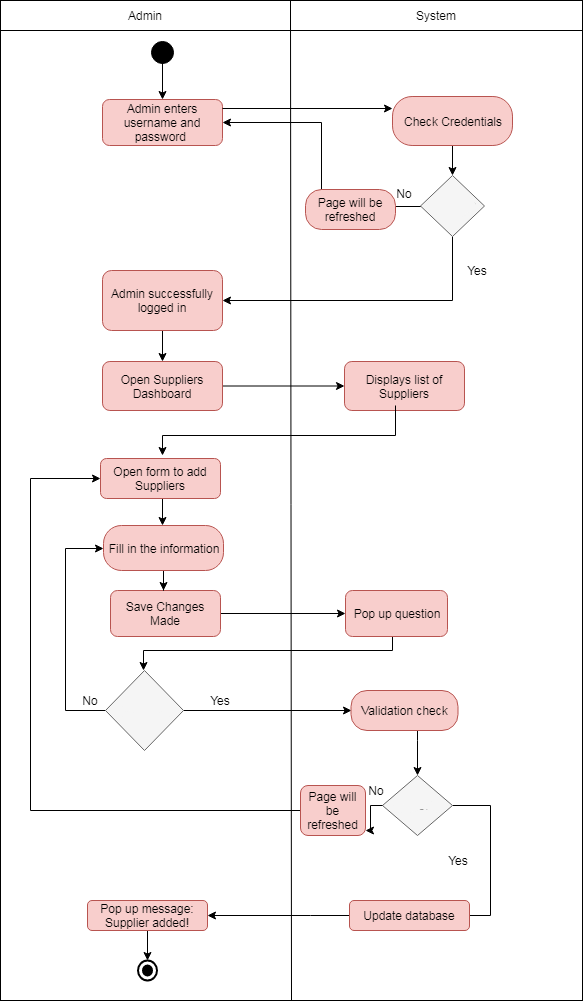

The diagram above was exported from draw.io. Its source (the exported page's mxGraphModel, read from the mxfile embedded in the PNG):
<mxGraphModel dx="840" dy="1533" grid="1" gridSize="10" guides="1" tooltips="1" connect="1" arrows="1" fold="1" page="1" pageScale="1" pageWidth="850" pageHeight="1100" math="0" shadow="0">
  <root>
    <mxCell id="0" />
    <mxCell id="1" parent="0" />
    <mxCell id="u1t0pqgW_Okq3vDd_ESV-3" value="" style="html=1;dashed=0;whitespace=wrap;gradientColor=#ffffff;" vertex="1" parent="1">
      <mxGeometry x="210" y="-40" width="582" height="990" as="geometry" />
    </mxCell>
    <mxCell id="ShD6kJjR1pyC2rvackcW-114" value="Admin enters username and password&amp;nbsp;" style="rounded=1;whiteSpace=wrap;html=1;fillColor=#f8cecc;strokeColor=#b85450;" parent="1" vertex="1">
      <mxGeometry x="312" y="49" width="120" height="46" as="geometry" />
    </mxCell>
    <mxCell id="u1t0pqgW_Okq3vDd_ESV-53" value="" style="edgeStyle=orthogonalEdgeStyle;rounded=0;orthogonalLoop=1;jettySize=auto;html=1;strokeColor=#000000;" edge="1" parent="1" source="ShD6kJjR1pyC2rvackcW-115" target="u1t0pqgW_Okq3vDd_ESV-52">
      <mxGeometry relative="1" as="geometry" />
    </mxCell>
    <mxCell id="ShD6kJjR1pyC2rvackcW-115" value="Admin successfully logged in" style="rounded=1;whiteSpace=wrap;html=1;fillColor=#f8cecc;strokeColor=#b85450;" parent="1" vertex="1">
      <mxGeometry x="312" y="220" width="120" height="60" as="geometry" />
    </mxCell>
    <mxCell id="u1t0pqgW_Okq3vDd_ESV-58" value="" style="edgeStyle=orthogonalEdgeStyle;rounded=0;orthogonalLoop=1;jettySize=auto;html=1;strokeColor=#000000;" edge="1" parent="1" source="u1t0pqgW_Okq3vDd_ESV-52" target="u1t0pqgW_Okq3vDd_ESV-57">
      <mxGeometry relative="1" as="geometry" />
    </mxCell>
    <mxCell id="u1t0pqgW_Okq3vDd_ESV-52" value="Open Suppliers Dashboard" style="rounded=1;whiteSpace=wrap;html=1;fillColor=#f8cecc;strokeColor=#b85450;" vertex="1" parent="1">
      <mxGeometry x="312" y="311" width="120" height="49" as="geometry" />
    </mxCell>
    <mxCell id="u1t0pqgW_Okq3vDd_ESV-57" value="Displays list of Suppliers" style="rounded=1;whiteSpace=wrap;html=1;fillColor=#f8cecc;strokeColor=#b85450;" vertex="1" parent="1">
      <mxGeometry x="554" y="311" width="120" height="49" as="geometry" />
    </mxCell>
    <mxCell id="u1t0pqgW_Okq3vDd_ESV-131" value="" style="edgeStyle=orthogonalEdgeStyle;rounded=0;orthogonalLoop=1;jettySize=auto;html=1;strokeColor=#000000;entryX=0.5;entryY=0;entryDx=0;entryDy=0;" edge="1" parent="1">
      <mxGeometry relative="1" as="geometry">
        <mxPoint x="370" y="448" as="sourcePoint" />
        <mxPoint x="372" y="475" as="targetPoint" />
      </mxGeometry>
    </mxCell>
    <mxCell id="u1t0pqgW_Okq3vDd_ESV-55" value="Open form to add Suppliers" style="rounded=1;whiteSpace=wrap;html=1;fillColor=#f8cecc;strokeColor=#b85450;" vertex="1" parent="1">
      <mxGeometry x="310" y="408" width="120" height="40" as="geometry" />
    </mxCell>
    <mxCell id="u1t0pqgW_Okq3vDd_ESV-85" value="" style="edgeStyle=orthogonalEdgeStyle;rounded=0;orthogonalLoop=1;jettySize=auto;html=1;strokeColor=#000000;" edge="1" parent="1" source="u1t0pqgW_Okq3vDd_ESV-82" target="u1t0pqgW_Okq3vDd_ESV-84">
      <mxGeometry relative="1" as="geometry" />
    </mxCell>
    <mxCell id="u1t0pqgW_Okq3vDd_ESV-82" value="Save Changes Made" style="rounded=1;whiteSpace=wrap;html=1;fillColor=#f8cecc;strokeColor=#b85450;" vertex="1" parent="1">
      <mxGeometry x="320" y="540" width="110" height="46" as="geometry" />
    </mxCell>
    <mxCell id="u1t0pqgW_Okq3vDd_ESV-87" value="" style="edgeStyle=orthogonalEdgeStyle;rounded=0;orthogonalLoop=1;jettySize=auto;html=1;strokeColor=#000000;" edge="1" parent="1">
      <mxGeometry relative="1" as="geometry">
        <mxPoint x="602" y="586" as="sourcePoint" />
        <mxPoint x="353" y="620" as="targetPoint" />
        <Array as="points">
          <mxPoint x="602" y="600" />
          <mxPoint x="353" y="600" />
        </Array>
      </mxGeometry>
    </mxCell>
    <mxCell id="u1t0pqgW_Okq3vDd_ESV-84" value="Pop up question" style="rounded=1;whiteSpace=wrap;html=1;fillColor=#f8cecc;strokeColor=#b85450;" vertex="1" parent="1">
      <mxGeometry x="555" y="540" width="102" height="46" as="geometry" />
    </mxCell>
    <mxCell id="u1t0pqgW_Okq3vDd_ESV-5" value="System" style="html=1;dashed=0;whitespace=wrap;gradientColor=#ffffff;" vertex="1" parent="1">
      <mxGeometry x="500" y="-50" width="292" height="30" as="geometry" />
    </mxCell>
    <mxCell id="u1t0pqgW_Okq3vDd_ESV-6" value="Admin" style="html=1;dashed=0;whitespace=wrap;gradientColor=#ffffff;" vertex="1" parent="1">
      <mxGeometry x="210" y="-50" width="290" height="30" as="geometry" />
    </mxCell>
    <mxCell id="u1t0pqgW_Okq3vDd_ESV-14" value="" style="edgeStyle=orthogonalEdgeStyle;rounded=0;orthogonalLoop=1;jettySize=auto;html=1;" edge="1" parent="1" target="ShD6kJjR1pyC2rvackcW-114">
      <mxGeometry relative="1" as="geometry">
        <mxPoint x="372" y="10" as="sourcePoint" />
      </mxGeometry>
    </mxCell>
    <mxCell id="u1t0pqgW_Okq3vDd_ESV-12" value="" style="ellipse;html=1;shape=startState;fillColor=#000000;strokeColor=#000000;" vertex="1" parent="1">
      <mxGeometry x="357" y="-13" width="30" height="30" as="geometry" />
    </mxCell>
    <mxCell id="u1t0pqgW_Okq3vDd_ESV-18" style="edgeStyle=orthogonalEdgeStyle;rounded=0;orthogonalLoop=1;jettySize=auto;html=1;entryX=1;entryY=0.5;entryDx=0;entryDy=0;" edge="1" parent="1" source="u1t0pqgW_Okq3vDd_ESV-17" target="ShD6kJjR1pyC2rvackcW-114">
      <mxGeometry relative="1" as="geometry" />
    </mxCell>
    <mxCell id="u1t0pqgW_Okq3vDd_ESV-46" value="" style="edgeStyle=orthogonalEdgeStyle;rounded=0;orthogonalLoop=1;jettySize=auto;html=1;strokeColor=#000000;entryX=1;entryY=0.5;entryDx=0;entryDy=0;" edge="1" parent="1" source="u1t0pqgW_Okq3vDd_ESV-17" target="ShD6kJjR1pyC2rvackcW-115">
      <mxGeometry relative="1" as="geometry">
        <mxPoint x="440" y="260" as="targetPoint" />
        <Array as="points">
          <mxPoint x="662" y="250" />
        </Array>
      </mxGeometry>
    </mxCell>
    <mxCell id="u1t0pqgW_Okq3vDd_ESV-17" value="Correct?" style="rhombus;whiteSpace=wrap;html=1;strokeColor=#666666;fillColor=#f5f5f5;fontColor=#333333;" vertex="1" parent="1">
      <mxGeometry x="630" y="125" width="64" height="61" as="geometry" />
    </mxCell>
    <mxCell id="u1t0pqgW_Okq3vDd_ESV-19" value="Error" style="text;html=1;strokeColor=none;fillColor=none;align=center;verticalAlign=middle;whiteSpace=wrap;rounded=0;" vertex="1" parent="1">
      <mxGeometry x="540" y="139" width="40" height="20" as="geometry" />
    </mxCell>
    <mxCell id="u1t0pqgW_Okq3vDd_ESV-38" value="" style="edgeStyle=orthogonalEdgeStyle;rounded=0;orthogonalLoop=1;jettySize=auto;html=1;strokeColor=#000000;" edge="1" parent="1" source="u1t0pqgW_Okq3vDd_ESV-26" target="u1t0pqgW_Okq3vDd_ESV-17">
      <mxGeometry relative="1" as="geometry" />
    </mxCell>
    <mxCell id="u1t0pqgW_Okq3vDd_ESV-26" value="Check Credentials" style="rounded=1;whiteSpace=wrap;html=1;arcSize=40;fillColor=#f8cecc;strokeColor=#b85450;" vertex="1" parent="1">
      <mxGeometry x="602" y="46" width="120" height="49" as="geometry" />
    </mxCell>
    <mxCell id="u1t0pqgW_Okq3vDd_ESV-34" value="Page will be refreshed" style="rounded=1;whiteSpace=wrap;html=1;arcSize=40;fillColor=#f8cecc;strokeColor=#b85450;" vertex="1" parent="1">
      <mxGeometry x="515" y="139" width="90" height="40" as="geometry" />
    </mxCell>
    <mxCell id="u1t0pqgW_Okq3vDd_ESV-39" value="No" style="text;html=1;strokeColor=none;fillColor=none;align=center;verticalAlign=middle;whiteSpace=wrap;rounded=0;" vertex="1" parent="1">
      <mxGeometry x="594" y="133" width="40" height="20" as="geometry" />
    </mxCell>
    <mxCell id="u1t0pqgW_Okq3vDd_ESV-44" value="" style="endArrow=classic;html=1;strokeColor=#000000;entryX=0;entryY=0.25;entryDx=0;entryDy=0;" edge="1" parent="1" target="u1t0pqgW_Okq3vDd_ESV-26">
      <mxGeometry width="50" height="50" relative="1" as="geometry">
        <mxPoint x="432" y="58" as="sourcePoint" />
        <mxPoint x="270" y="470" as="targetPoint" />
      </mxGeometry>
    </mxCell>
    <mxCell id="u1t0pqgW_Okq3vDd_ESV-49" value="Yes" style="text;html=1;strokeColor=none;fillColor=none;align=center;verticalAlign=middle;whiteSpace=wrap;rounded=0;" vertex="1" parent="1">
      <mxGeometry x="667" y="210" width="40" height="20" as="geometry" />
    </mxCell>
    <mxCell id="u1t0pqgW_Okq3vDd_ESV-63" value="" style="edgeStyle=orthogonalEdgeStyle;rounded=0;orthogonalLoop=1;jettySize=auto;html=1;strokeColor=#000000;" edge="1" parent="1">
      <mxGeometry relative="1" as="geometry">
        <mxPoint x="605" y="355" as="sourcePoint" />
        <mxPoint x="372" y="405" as="targetPoint" />
        <Array as="points">
          <mxPoint x="605" y="385" />
          <mxPoint x="372" y="385" />
        </Array>
      </mxGeometry>
    </mxCell>
    <mxCell id="u1t0pqgW_Okq3vDd_ESV-135" value="" style="edgeStyle=orthogonalEdgeStyle;rounded=0;orthogonalLoop=1;jettySize=auto;html=1;strokeColor=#000000;" edge="1" parent="1" source="u1t0pqgW_Okq3vDd_ESV-66">
      <mxGeometry relative="1" as="geometry">
        <mxPoint x="373" y="540" as="targetPoint" />
      </mxGeometry>
    </mxCell>
    <mxCell id="u1t0pqgW_Okq3vDd_ESV-66" value="Fill in the information" style="rounded=1;whiteSpace=wrap;html=1;arcSize=40;fillColor=#f8cecc;strokeColor=#b85450;" vertex="1" parent="1">
      <mxGeometry x="313" y="475" width="120" height="45" as="geometry" />
    </mxCell>
    <mxCell id="u1t0pqgW_Okq3vDd_ESV-90" value="" style="edgeStyle=orthogonalEdgeStyle;rounded=0;orthogonalLoop=1;jettySize=auto;html=1;strokeColor=#000000;entryX=0;entryY=0.5;entryDx=0;entryDy=0;" edge="1" parent="1" source="u1t0pqgW_Okq3vDd_ESV-88" target="u1t0pqgW_Okq3vDd_ESV-107">
      <mxGeometry relative="1" as="geometry">
        <mxPoint x="554" y="810" as="targetPoint" />
        <Array as="points" />
      </mxGeometry>
    </mxCell>
    <mxCell id="u1t0pqgW_Okq3vDd_ESV-92" value="" style="edgeStyle=orthogonalEdgeStyle;rounded=0;orthogonalLoop=1;jettySize=auto;html=1;strokeColor=#000000;entryX=0;entryY=0.5;entryDx=0;entryDy=0;" edge="1" parent="1" source="u1t0pqgW_Okq3vDd_ESV-88" target="u1t0pqgW_Okq3vDd_ESV-66">
      <mxGeometry relative="1" as="geometry">
        <mxPoint x="295" y="697" as="targetPoint" />
        <Array as="points">
          <mxPoint x="275" y="660" />
          <mxPoint x="275" y="498" />
        </Array>
      </mxGeometry>
    </mxCell>
    <mxCell id="u1t0pqgW_Okq3vDd_ESV-88" value="Confirm?" style="rhombus;whiteSpace=wrap;html=1;strokeColor=#666666;fillColor=#f5f5f5;fontColor=#333333;" vertex="1" parent="1">
      <mxGeometry x="315" y="620" width="78" height="80" as="geometry" />
    </mxCell>
    <mxCell id="u1t0pqgW_Okq3vDd_ESV-93" value="No" style="text;html=1;strokeColor=none;fillColor=none;align=center;verticalAlign=middle;whiteSpace=wrap;rounded=0;" vertex="1" parent="1">
      <mxGeometry x="280" y="640" width="40" height="20" as="geometry" />
    </mxCell>
    <mxCell id="u1t0pqgW_Okq3vDd_ESV-102" value="Yes" style="text;html=1;strokeColor=none;fillColor=none;align=center;verticalAlign=middle;whiteSpace=wrap;rounded=0;" vertex="1" parent="1">
      <mxGeometry x="410" y="640" width="40" height="20" as="geometry" />
    </mxCell>
    <mxCell id="u1t0pqgW_Okq3vDd_ESV-137" value="" style="edgeStyle=orthogonalEdgeStyle;rounded=0;orthogonalLoop=1;jettySize=auto;html=1;strokeColor=#000000;" edge="1" parent="1" source="u1t0pqgW_Okq3vDd_ESV-107" target="u1t0pqgW_Okq3vDd_ESV-110">
      <mxGeometry relative="1" as="geometry">
        <Array as="points">
          <mxPoint x="627" y="690" />
          <mxPoint x="627" y="690" />
        </Array>
      </mxGeometry>
    </mxCell>
    <mxCell id="u1t0pqgW_Okq3vDd_ESV-107" value="Validation check" style="rounded=1;whiteSpace=wrap;html=1;arcSize=40;fillColor=#f8cecc;strokeColor=#b85450;" vertex="1" parent="1">
      <mxGeometry x="560.5" y="640" width="107" height="40" as="geometry" />
    </mxCell>
    <mxCell id="u1t0pqgW_Okq3vDd_ESV-109" value="" style="endArrow=none;html=1;strokeColor=#000000;entryX=0.5;entryY=1;entryDx=0;entryDy=0;exitX=0;exitY=0.25;exitDx=0;exitDy=0;" edge="1" parent="1" source="u1t0pqgW_Okq3vDd_ESV-5" target="u1t0pqgW_Okq3vDd_ESV-3">
      <mxGeometry width="50" height="50" relative="1" as="geometry">
        <mxPoint x="210" y="1110" as="sourcePoint" />
        <mxPoint x="260" y="1060" as="targetPoint" />
      </mxGeometry>
    </mxCell>
    <mxCell id="u1t0pqgW_Okq3vDd_ESV-123" value="" style="edgeStyle=orthogonalEdgeStyle;rounded=0;orthogonalLoop=1;jettySize=auto;html=1;strokeColor=#000000;entryX=0.45;entryY=0.017;entryDx=0;entryDy=0;entryPerimeter=0;" edge="1" parent="1" source="u1t0pqgW_Okq3vDd_ESV-110" target="u1t0pqgW_Okq3vDd_ESV-122">
      <mxGeometry relative="1" as="geometry">
        <mxPoint x="641" y="930" as="targetPoint" />
        <Array as="points">
          <mxPoint x="700" y="755" />
          <mxPoint x="700" y="865" />
          <mxPoint x="613" y="865" />
        </Array>
      </mxGeometry>
    </mxCell>
    <mxCell id="u1t0pqgW_Okq3vDd_ESV-110" value="Correct?" style="rhombus;whiteSpace=wrap;html=1;strokeColor=#666666;fillColor=#f5f5f5;fontColor=#333333;" vertex="1" parent="1">
      <mxGeometry x="592" y="725" width="70" height="60" as="geometry" />
    </mxCell>
    <mxCell id="u1t0pqgW_Okq3vDd_ESV-142" value="" style="edgeStyle=orthogonalEdgeStyle;rounded=0;orthogonalLoop=1;jettySize=auto;html=1;strokeColor=#000000;entryX=0;entryY=0.5;entryDx=0;entryDy=0;" edge="1" parent="1" source="u1t0pqgW_Okq3vDd_ESV-116" target="u1t0pqgW_Okq3vDd_ESV-55">
      <mxGeometry relative="1" as="geometry">
        <mxPoint x="420" y="760" as="targetPoint" />
        <Array as="points">
          <mxPoint x="240" y="760" />
          <mxPoint x="240" y="428" />
        </Array>
      </mxGeometry>
    </mxCell>
    <mxCell id="u1t0pqgW_Okq3vDd_ESV-116" value="Page will be refreshed" style="rounded=1;whiteSpace=wrap;html=1;strokeColor=#b85450;fillColor=#f8cecc;" vertex="1" parent="1">
      <mxGeometry x="510" y="735" width="65" height="50" as="geometry" />
    </mxCell>
    <mxCell id="u1t0pqgW_Okq3vDd_ESV-117" value="" style="edgeStyle=orthogonalEdgeStyle;rounded=0;orthogonalLoop=1;jettySize=auto;html=1;strokeColor=#000000;" edge="1" parent="1" source="u1t0pqgW_Okq3vDd_ESV-110" target="u1t0pqgW_Okq3vDd_ESV-116">
      <mxGeometry relative="1" as="geometry">
        <mxPoint x="594" y="880" as="sourcePoint" />
        <mxPoint x="514" y="880" as="targetPoint" />
        <Array as="points">
          <mxPoint x="580" y="755" />
          <mxPoint x="580" y="780" />
        </Array>
      </mxGeometry>
    </mxCell>
    <mxCell id="u1t0pqgW_Okq3vDd_ESV-118" value="No" style="text;html=1;strokeColor=none;fillColor=none;align=center;verticalAlign=middle;whiteSpace=wrap;rounded=0;" vertex="1" parent="1">
      <mxGeometry x="566" y="730" width="40" height="20" as="geometry" />
    </mxCell>
    <mxCell id="u1t0pqgW_Okq3vDd_ESV-121" value="Yes" style="text;html=1;strokeColor=none;fillColor=none;align=center;verticalAlign=middle;whiteSpace=wrap;rounded=0;" vertex="1" parent="1">
      <mxGeometry x="647.5" y="800" width="40" height="20" as="geometry" />
    </mxCell>
    <mxCell id="u1t0pqgW_Okq3vDd_ESV-125" value="" style="edgeStyle=orthogonalEdgeStyle;rounded=0;orthogonalLoop=1;jettySize=auto;html=1;strokeColor=#000000;" edge="1" parent="1" source="u1t0pqgW_Okq3vDd_ESV-122" target="u1t0pqgW_Okq3vDd_ESV-124">
      <mxGeometry relative="1" as="geometry">
        <Array as="points">
          <mxPoint x="520" y="865" />
          <mxPoint x="520" y="865" />
        </Array>
      </mxGeometry>
    </mxCell>
    <mxCell id="u1t0pqgW_Okq3vDd_ESV-122" value="Update database" style="rounded=1;whiteSpace=wrap;html=1;strokeColor=#b85450;fillColor=#f8cecc;" vertex="1" parent="1">
      <mxGeometry x="559" y="850" width="120" height="30" as="geometry" />
    </mxCell>
    <mxCell id="u1t0pqgW_Okq3vDd_ESV-127" value="" style="edgeStyle=orthogonalEdgeStyle;rounded=0;orthogonalLoop=1;jettySize=auto;html=1;strokeColor=#000000;" edge="1" parent="1" source="u1t0pqgW_Okq3vDd_ESV-124">
      <mxGeometry relative="1" as="geometry">
        <mxPoint x="357" y="910" as="targetPoint" />
      </mxGeometry>
    </mxCell>
    <mxCell id="u1t0pqgW_Okq3vDd_ESV-124" value="Pop up message: Supplier added!" style="rounded=1;whiteSpace=wrap;html=1;strokeColor=#b85450;fillColor=#f8cecc;" vertex="1" parent="1">
      <mxGeometry x="297" y="850" width="120" height="30" as="geometry" />
    </mxCell>
    <mxCell id="u1t0pqgW_Okq3vDd_ESV-128" value="" style="html=1;shape=mxgraph.sysml.actFinal;strokeWidth=2;verticalLabelPosition=bottom;verticalAlignment=top;gradientColor=#ffffff;" vertex="1" parent="1">
      <mxGeometry x="347.5" y="910" width="19" height="20" as="geometry" />
    </mxCell>
  </root>
</mxGraphModel>